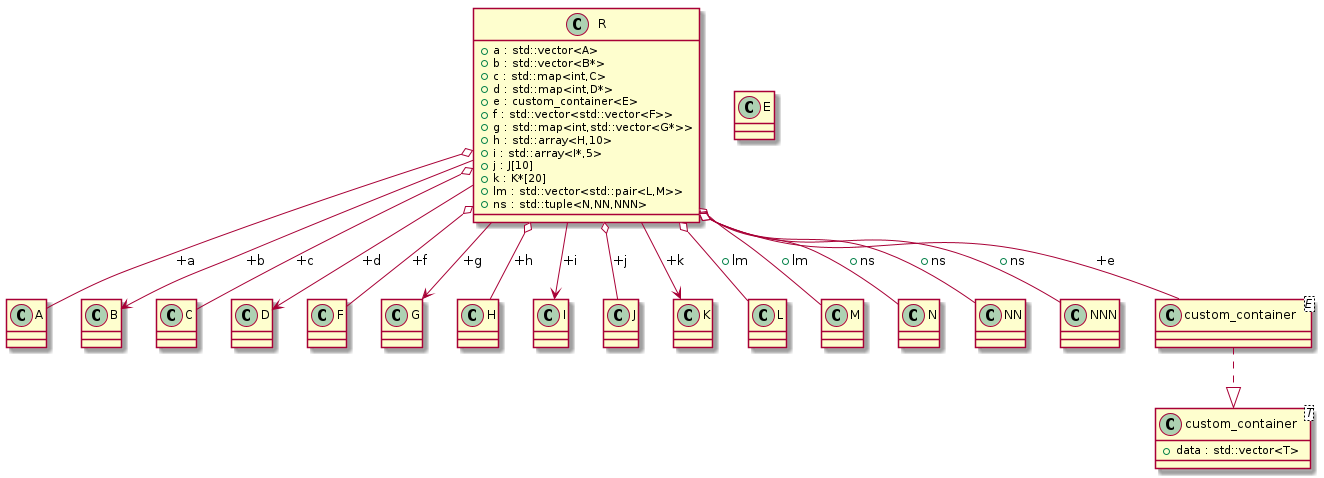

The diagram above was rendered by PlantUML. Its source (embedded in the PNG):
@startuml
class "A" as C_0000000045

class "B" as C_0000000047

class "C" as C_0000000049

class "D" as C_0000000051

class "E" as C_0000000053

class "F" as C_0000000055

class "G" as C_0000000057

class "H" as C_0000000059

class "I" as C_0000000061

class "J" as C_0000000063

class "K" as C_0000000065

class "L" as C_0000000067

class "M" as C_0000000069

class "N" as C_0000000071

class "NN" as C_0000000073

class "NNN" as C_0000000075

class "custom_container<T>" as C_0000000077

class "custom_container<E>" as C_0000000080

class "R" as C_0000000079

class C_0000000045 {
}

class C_0000000047 {
}

class C_0000000049 {
}

class C_0000000051 {
}

class C_0000000053 {
}

class C_0000000055 {
}

class C_0000000057 {
}

class C_0000000059 {
}

class C_0000000061 {
}

class C_0000000063 {
}

class C_0000000065 {
}

class C_0000000067 {
}

class C_0000000069 {
}

class C_0000000071 {
}

class C_0000000073 {
}

class C_0000000075 {
}

class C_0000000077 {
+data : std::vector<T>
}

class C_0000000080 {
}
C_0000000080 ..|> C_0000000077

class C_0000000079 {
+a : std::vector<A>
+b : std::vector<B*>
+c : std::map<int,C>
+d : std::map<int,D*>
+e : custom_container<E>
+f : std::vector<std::vector<F>>
+g : std::map<int,std::vector<G*>>
+h : std::array<H,10>
+i : std::array<I*,5>
+j : J[10]
+k : K*[20]
+lm : std::vector<std::pair<L,M>>
+ns : std::tuple<N,NN,NNN>
}
C_0000000079 o-- C_0000000045 : +a
C_0000000079 --> C_0000000047 : +b
C_0000000079 o-- C_0000000049 : +c
C_0000000079 --> C_0000000051 : +d
C_0000000079 o-- C_0000000080 : +e
C_0000000079 o-- C_0000000055 : +f
C_0000000079 --> C_0000000057 : +g
C_0000000079 o-- C_0000000059 : +h
C_0000000079 --> C_0000000061 : +i
C_0000000079 o-- C_0000000063 : +j
C_0000000079 --> C_0000000065 : +k
C_0000000079 o-- C_0000000067 : +lm
C_0000000079 o-- C_0000000069 : +lm
C_0000000079 o-- C_0000000071 : +ns
C_0000000079 o-- C_0000000073 : +ns
C_0000000079 o-- C_0000000075 : +ns

@enduml